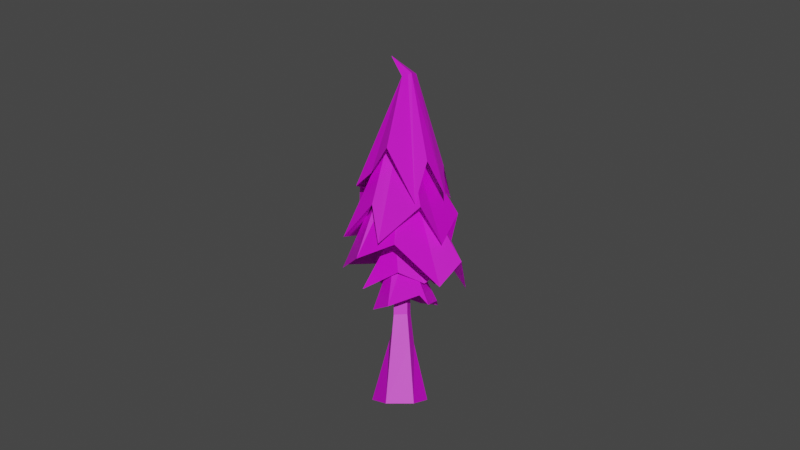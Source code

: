 # Source: Tanne_2.blend  (saved by Blender 4.2.66; exported with 4.5.12 LTS)
import bpy
from mathutils import Matrix  # noqa: F401  (used for matrix-valued properties, if any)

bpy.ops.wm.read_factory_settings(use_empty=True)
scene = bpy.context.scene
scene.name = 'Scene'

# ---- collections
col_collection = bpy.data.collections.new('Collection'); scene.collection.children.link(col_collection)

# ---- images (referenced by path relative to the original .blend; pixels are not part of the script)
import os
ASSET_DIR = os.environ.get("B2B_ASSET_DIR", "")  # directory of the original .blend (textures are referenced by path, not embedded)
HERE = os.path.dirname(os.path.abspath(__file__))  # packed textures are extracted next to this script under _unpacked/

def load_image(name, relpath, width, height, colorspace="sRGB"):
    """Load a texture the original file referenced (path relative to the .blend, or extracted next to this script)."""
    p = next((c for c in (os.path.join(HERE, relpath), os.path.join(ASSET_DIR, relpath)) if relpath and os.path.exists(c)), "")
    if p:
        img = bpy.data.images.load(p, check_existing=True)
        img.name = name
    else:  # same state as the original file: an image datablock whose file is absent (Cycles renders it pink)
        img = bpy.data.images.new(name, width, height)
        img.source = "FILE"
        img.filepath = "//" + (relpath or name)
    img.colorspace_settings.name = colorspace
    return img
img_color = load_image('color', 'textures/colorT2.png', 1024, 1024, 'sRGB')

# ---- materials (node trees are filled in below, after node groups)
mat_bake = bpy.data.materials.new('Bake')

# ---- material node trees
mat_bake.use_nodes = True; mat_bake.node_tree.nodes.clear()
_N = mat_bake.node_tree.nodes; _L = mat_bake.node_tree.links
n0 = _N.new('ShaderNodeBsdfPrincipled'); n0.name = 'Principled BSDF'; n0.location = (10, 300)
n1 = _N.new('ShaderNodeOutputMaterial'); n1.name = 'Material Output'; n1.location = (300, 300)
n2 = _N.new('ShaderNodeTexImage'); n2.name = 'Image Texture'; n2.location = (-310, 242)
n2.image = img_color
_L.new(n0.outputs[0], n1.inputs[0])
_L.new(n2.outputs[0], n0.inputs[0])
n1.is_active_output = True

# ---- world
world_world = bpy.data.worlds.new('World'); scene.world = world_world
world_world.use_nodes = True; world_world.node_tree.nodes.clear()
_N = world_world.node_tree.nodes; _L = world_world.node_tree.links
n0 = _N.new('ShaderNodeOutputWorld'); n0.name = 'World Output'; n0.location = (300, 300)
n1 = _N.new('ShaderNodeBackground'); n1.name = 'Background'; n1.location = (10, 300)
n1.inputs[0].default_value = (0.05088, 0.05088, 0.05088, 1.0)
_L.new(n1.outputs[0], n0.inputs[0])
n0.is_active_output = True
world_world.color = (0.05088, 0.05088, 0.05088)
world_world.use_sun_shadow = False
world_world.sun_shadow_jitter_overblur = 0.0

# ---- cameras
cam_camera = bpy.data.cameras.new('Camera')

# ---- lights
light_sun = bpy.data.lights.new('Sun', 'SUN')
light_sun.energy = 2.0

# ---- meshes
me_circle = bpy.data.meshes.new('Circle')
me_circle.from_pydata([(0.0, 1.0, 0.0), (-0.866, 0.5, 0.0), (-0.866, -0.5, 0.0), (0.0, -1.0, 0.0), (0.866, -0.5, 0.0), (0.866, 0.5, 0.0), (0.2548, -0.2008, 3.17), (0.2548, 0.1228, 3.17), (0.4118, 0.3767, 2.124), (0.4118, -0.3513, 2.124), (0.01098, -0.5211, 2.023), (-0.5662, -0.3569, 2.032), (-0.5645, 0.3248, 1.958), (0.00493, -0.3865, 3.17), (-0.4065, -0.2695, 3.15), (-0.4053, 0.2165, 3.13), (0.2658, -0.2041, 5.575), (0.2658, 0.1309, 5.575), (0.007179, -0.3743, 5.575), (-0.4187, -0.2679, 5.541), (-0.4174, 0.1739, 5.509), (-0.5843, -1.336, 3.644), (-1.534, -0.9989, 3.568), (-1.359, -0.6893, 3.889), (-1.357, 0.4198, 3.499), (0.4013, 0.9082, 3.424), (-0.611, 0.957, 3.328), (1.052, -0.7877, 3.44), (1.077, 0.3224, 3.838), (0.0511, -1.391, 3.442), (0.2658, -0.2041, 6.283), (0.2658, 0.1309, 6.283), (0.007179, -0.3743, 6.283), (-0.4187, -0.2679, 6.262), (-0.4174, 0.1739, 6.242), (-1.155, -0.8698, 4.289), (-1.12, 0.0654, 4.679), (0.514, 1.013, 4.469), (-0.7612, 1.324, 4.074), (-0.5772, -1.523, 4.39), (-0.9909, -1.23, 4.531), (0.9894, -0.7119, 4.683), (0.3189, -1.275, 4.191), (1.24, -0.1936, 4.358), (1.1, 0.4814, 4.041), (0.535, -0.2242, 8.497), (0.535, 0.3841, 8.497), (0.1044, -0.5334, 8.497), (-0.6046, -0.3402, 8.453), (-0.6025, 0.4623, 8.411), (-2.097, -1.375, 4.222), (-1.662, 1.512, 5.189), (-0.6035, 0.06105, 8.432), (-2.058, 0.1841, 5.684), (-0.8494, -2.358, 4.096), (-1.558, -2.165, 5.078), (0.7375, 1.982, 4.898), (-0.4, 2.06, 4.813), (1.805, -1.125, 4.364), (0.3793, -1.719, 5.083), (2.019, -0.353, 4.885), (2.019, 0.9732, 4.885), (0.4388, -0.2071, 9.686), (0.4388, 0.1951, 9.686), (0.1044, -0.4695, 9.686), (-0.6046, -0.3055, 9.642), (-0.6025, 0.3754, 9.6), (-0.6035, 0.03493, 9.621), (-1.915, -0.7206, 6.995), (-1.596, 0.9694, 7.084), (-2.165, 0.747, 5.723), (0.8903, 1.547, 5.982), (-1.098, 1.993, 5.942), (-0.4277, -2.1, 6.78), (-1.711, -1.475, 5.672), (1.76, -1.038, 6.317), (0.3692, -1.852, 5.628), (1.872, -0.6332, 5.672), (1.773, 0.7953, 5.521), (0.2084, -0.4328, 11.84), (0.2019, -0.108, 11.78), (-0.02021, -0.6012, 11.87), (-0.4082, -0.4249, 11.85), (-0.412, -0.08056, 11.73), (-0.4082, -0.2935, 11.78), (-1.582, -0.9615, 8.596), (-1.642, 0.4542, 9.061), (-1.937, -0.5284, 7.099), (-0.2901, -1.587, 8.518), (-1.407, -1.619, 7.347), (1.005, -0.9954, 9.309), (0.2462, -1.869, 7.34), (1.441, -0.9061, 7.556), (1.25, 0.651, 7.606), (0.7319, 1.487, 7.189), (-0.8432, 1.559, 7.756), (0.005552, 0.3009, 12.53), (0.005478, 0.3046, 12.53), (0.00296, 0.299, 12.53), (-0.001437, 0.301, 12.53), (-0.00148, 0.3049, 12.53), (-0.001437, 0.3025, 12.53), (1.822, 0.138, 6.403), (0.9124, -1.306, 8.1), (1.345, -0.1276, 8.432), (0.005642, 1.451, 7.771), (-1.243, 1.006, 8.206)], [], [(1, 0, 5, 4, 3, 2), (8, 7, 6, 9), (5, 8, 9, 4), (5, 0, 8), (3, 4, 9, 10), (1, 12, 8, 0), (1, 2, 11, 12), (2, 3, 10, 11), (6, 13, 10, 9), (7, 8, 12, 15), (12, 11, 14, 15), (11, 10, 13, 14), (13, 18, 19, 14), (6, 16, 18, 13), (7, 17, 16, 6), (15, 20, 17, 7), (14, 19, 20, 15), (18, 19, 22, 21), (19, 20, 24, 23), (19, 23, 22), (20, 17, 25, 26), (16, 18, 29, 27), (17, 16, 27, 28), (20, 26, 24), (17, 28, 25), (18, 21, 29), (18, 16, 30, 32), (17, 20, 34, 31), (19, 18, 32, 33), (16, 17, 31, 30), (20, 19, 33, 34), (34, 36, 35, 33), (31, 37, 38, 34), (34, 38, 36), (33, 40, 39, 32), (33, 35, 40), (32, 42, 41, 30), (30, 43, 44, 31), (31, 44, 37), (30, 41, 43), (32, 39, 42), (44, 43, 41, 37), (34, 31, 46, 49), (32, 33, 48, 47), (31, 30, 45, 46), (33, 34, 49, 52, 48), (30, 32, 47, 45), (52, 49, 51, 53), (48, 52, 53, 50), (47, 48, 55, 54), (48, 50, 55), (49, 46, 56, 57), (49, 57, 51), (45, 47, 59, 58), (46, 45, 60, 61), (46, 61, 56), (45, 58, 60), (47, 54, 59), (46, 49, 66, 63), (52, 48, 65, 67), (48, 47, 64, 65), (45, 46, 63, 62), (49, 52, 67, 66), (47, 45, 62, 64), (67, 70, 68, 65), (66, 69, 70, 67), (63, 71, 72, 66), (66, 72, 69), (65, 74, 73, 64), (65, 68, 74), (64, 76, 75, 62), (62, 77, 102, 78, 63), (62, 75, 77), (63, 78, 71), (64, 73, 76), (72, 71, 69), (66, 63, 80, 83), (64, 65, 82, 81), (63, 62, 79, 80), (65, 67, 84, 82), (67, 66, 83, 84), (62, 64, 81, 79), (82, 84, 87, 85), (84, 83, 86, 87), (81, 82, 89, 88), (82, 85, 89), (79, 81, 91, 103, 90), (81, 88, 91), (80, 79, 92, 104, 93), (79, 90, 92), (83, 80, 94, 105, 95), (83, 95, 106, 86), (80, 93, 94), (94, 93, 95, 105), (82, 81, 98, 99), (79, 80, 97, 96), (84, 82, 99, 101), (83, 84, 101, 100), (81, 79, 96, 98), (80, 83, 100, 97)])
_uv = me_circle.uv_layers.new(name='UVMap')
_uv.uv.foreach_set('vector', [0.09961, 0.7379, 0.04981, 0.7652, 2.78e-09, 0.7349, -5.176e-11, 0.6774, 0.04981, 0.6501, 0.09961, 0.6804, 0.7119, 0.8682, 0.7337, 0.8086, 0.7525, 0.8107, 0.7542, 0.873, 0.6904, 0.9934, 0.7119, 0.8682, 0.7542, 0.873, 0.7484, 1.0, 0.6904, 0.6705, 0.6364, 0.6791, 0.6576, 0.5493, 0.2677, 0.6719, 0.2242, 0.6709, 0.2442, 0.5456, 0.2654, 0.5516, 0.5904, 0.673, 0.6022, 0.5594, 0.6576, 0.5493, 0.6364, 0.6791, 0.4642, 0.6714, 0.4067, 0.6612, 0.4353, 0.5457, 0.4738, 0.5568, 0.3231, 0.6668, 0.2677, 0.6719, 0.2654, 0.5516, 0.3003, 0.5487, 0.2512, 0.4836, 0.2632, 0.4842, 0.2654, 0.5516, 0.2442, 0.5456, 0.6468, 0.4867, 0.6576, 0.5493, 0.6022, 0.5594, 0.6081, 0.4913, 0.4738, 0.5568, 0.4353, 0.5457, 0.4515, 0.4824, 0.4793, 0.4884, 0.3003, 0.5487, 0.2654, 0.5516, 0.2632, 0.4842, 0.2882, 0.4837, 0.2632, 0.4842, 0.2545, 0.3446, 0.2802, 0.3449, 0.2882, 0.4837, 0.2512, 0.4836, 0.2418, 0.3442, 0.2545, 0.3446, 0.2632, 0.4842, 0.7337, 0.8086, 0.7491, 0.6725, 0.7685, 0.6747, 0.7525, 0.8107, 0.6081, 0.4913, 0.5993, 0.3563, 0.6389, 0.351, 0.6468, 0.4867, 0.4515, 0.4824, 0.474, 0.3507, 0.4991, 0.357, 0.4793, 0.4884, 0.2545, 0.3446, 0.2802, 0.3449, 0.3424, 0.4612, 0.2839, 0.4612, 0.474, 0.3507, 0.4991, 0.357, 0.4902, 0.4856, 0.4301, 0.4528, 0.474, 0.3507, 0.4301, 0.4528, 0.4086, 0.4701, 0.5993, 0.3563, 0.6389, 0.351, 0.6482, 0.4837, 0.5897, 0.4913, 0.2418, 0.3442, 0.2545, 0.3446, 0.2477, 0.4748, 0.1977, 0.4735, 0.7491, 0.6725, 0.7685, 0.6747, 0.7877, 0.8094, 0.7259, 0.7798, 0.5993, 0.3563, 0.5897, 0.4913, 0.5502, 0.4748, 0.6389, 0.351, 0.6904, 0.4507, 0.6482, 0.4837, 0.2545, 0.3446, 0.2839, 0.4612, 0.2477, 0.4748, 0.2545, 0.3446, 0.2418, 0.3442, 0.2392, 0.3031, 0.252, 0.3035, 0.6389, 0.351, 0.5993, 0.3563, 0.5967, 0.3149, 0.6364, 0.3109, 0.2802, 0.3449, 0.2545, 0.3446, 0.252, 0.3035, 0.2776, 0.3031, 0.7685, 0.6747, 0.7491, 0.6725, 0.7538, 0.6323, 0.7732, 0.6346, 0.4991, 0.357, 0.474, 0.3507, 0.4808, 0.3109, 0.506, 0.3166, 0.506, 0.3166, 0.482, 0.413, 0.4244, 0.4255, 0.4808, 0.3109, 0.6364, 0.3109, 0.6502, 0.4261, 0.5755, 0.4548, 0.5967, 0.3149, 0.506, 0.3166, 0.5502, 0.4535, 0.482, 0.413, 0.2776, 0.3031, 0.3051, 0.4081, 0.2785, 0.4191, 0.252, 0.3035, 0.4808, 0.3109, 0.4244, 0.4255, 0.4067, 0.4058, 0.252, 0.3035, 0.2311, 0.4312, 0.1977, 0.4008, 0.2392, 0.3031, 0.7732, 0.6346, 0.7591, 0.7558, 0.7179, 0.7675, 0.7538, 0.6323, 0.7538, 0.6323, 0.7179, 0.7675, 0.6904, 0.7324, 0.7732, 0.6346, 0.7915, 0.7377, 0.7591, 0.7558, 0.252, 0.3035, 0.2785, 0.4191, 0.2311, 0.4312, 0.1658, 0.7197, 0.1712, 0.6776, 0.1962, 0.6501, 0.1962, 0.7554, 0.1631, 0.7784, 0.1234, 0.7789, 0.09961, 0.6501, 0.1658, 0.6501, 0.7608, 0.1264, 0.7352, 0.1261, 0.7352, 0.000262, 0.778, -3.79e-08, 0.5295, 0.7998, 0.5099, 0.7998, 0.5082, 0.6714, 0.5437, 0.6714, 0.1832, 0.4625, 0.1574, 0.4623, 0.1472, 0.3356, 0.1706, 0.3356, 0.1941, 0.3356, 0.7739, 0.1304, 0.7608, 0.1264, 0.778, -3.79e-08, 0.7996, 0.007068, 0.3735, 0.07097, 0.3959, 0.07781, 0.4067, 0.2848, 0.3359, 0.2452, 0.351, 0.06412, 0.3735, 0.07097, 0.3359, 0.2452, 0.2281, 0.3031, 0.06563, 0.07566, 0.1077, 0.06721, 0.1906, 0.2599, 0.1634, 0.3261, 0.351, 0.06412, 0.2281, 0.3031, 0.1977, 0.2367, 0.5294, 0.06552, 0.5941, 0.08093, 0.5276, 0.2978, 0.463, 0.2824, 0.5294, 0.06552, 0.463, 0.2824, 0.4067, 0.2327, 0.04494, 0.07872, 0.06563, 0.07566, 0.08751, 0.2814, 0.02494, 0.3356, 0.6102, 0.07342, 0.6453, 0.0681, 0.6868, 0.2891, 0.6102, 0.3006, 0.5941, 0.08093, 0.6102, 0.3109, 0.5276, 0.2978, 0.6453, 0.0681, 0.7352, 0.309, 0.6868, 0.2891, 0.06563, 0.07566, 0.1634, 0.3261, 0.08751, 0.2814, 0.5941, 0.08093, 0.5294, 0.06552, 0.5495, 2.459e-08, 0.6102, 0.01251, 0.3735, 0.07097, 0.351, 0.06412, 0.3687, 2.61e-08, 0.3877, 0.005974, 0.1077, 0.06721, 0.06563, 0.07566, 0.04903, 0.008212, 0.0908, 9.494e-09, 0.6453, 0.0681, 0.6102, 0.07342, 0.6109, 0.003513, 0.6341, -2.031e-08, 0.3959, 0.07781, 0.3735, 0.07097, 0.3877, 0.005974, 0.4067, 0.01195, 0.06563, 0.07566, 0.04494, 0.07872, 0.03319, 0.0104, 0.04903, 0.008212, 0.3877, 0.005974, 0.3677, 0.2528, 0.3029, 0.1588, 0.3687, 2.61e-08, 0.4067, 0.01195, 0.4015, 0.173, 0.3677, 0.2528, 0.3877, 0.005974, 0.6102, 0.01251, 0.5588, 0.237, 0.4437, 0.2075, 0.5495, 2.459e-08, 0.5495, 2.459e-08, 0.4437, 0.2075, 0.4474, 0.125, 0.0908, 9.494e-09, 0.1977, 0.2187, 0.1037, 0.1784, 0.04903, 0.008212, 0.0908, 9.494e-09, 0.1977, 0.1352, 0.1977, 0.2187, 0.04903, 0.008212, 0.07875, 0.2516, 8.13e-09, 0.2243, 0.03319, 0.0104, 0.6341, -2.031e-08, 0.696, 0.2404, 0.6452, 0.2053, 0.6145, 0.2601, 0.6109, 0.003513, 0.6341, -2.031e-08, 0.7136, 0.1991, 0.696, 0.2404, 0.6102, 0.01251, 0.6091, 0.2699, 0.5588, 0.237, 0.3424, 0.3031, 0.3802, 0.4841, 0.3424, 0.5512, 0.3995, 0.6075, 0.3424, 0.7105, 0.3424, 0.5512, 0.4686, 0.7918, 0.4067, 0.7916, 0.4067, 0.6714, 0.4423, 0.6722, 0.7775, 0.256, 0.7352, 0.2601, 0.7451, 0.1336, 0.769, 0.1304, 0.4036, 0.4233, 0.3802, 0.4204, 0.3802, 0.3031, 0.3987, 0.3087, 0.5082, 0.7951, 0.4884, 0.7975, 0.5008, 0.6761, 0.5082, 0.6714, 0.4884, 0.7975, 0.4686, 0.7998, 0.4885, 0.6796, 0.5008, 0.6761, 0.7946, 0.2601, 0.7775, 0.256, 0.769, 0.1304, 0.7808, 0.1349, 0.8247, 0.6838, 0.8329, 0.6867, 0.8637, 0.9727, 0.8247, 0.888, 0.8329, 0.6867, 0.8457, 0.6876, 0.9022, 0.8505, 0.8637, 0.9727, 0.0664, 0.3788, 0.09069, 0.3799, 0.1276, 0.6501, 0.06565, 0.5793, 0.09069, 0.3799, 0.1472, 0.5745, 0.1276, 0.6501, 0.05539, 0.3792, 0.0664, 0.3788, 0.03017, 0.648, 6.006e-09, 0.5993, -2.286e-09, 0.5272, 0.0664, 0.3788, 0.06565, 0.5793, 0.03017, 0.648, 0.7237, 0.35, 0.7415, 0.3428, 0.8247, 0.5904, 0.7693, 0.5502, 0.7347, 0.6049, 0.7415, 0.3428, 0.807, 0.4862, 0.8247, 0.5904, 0.9094, 0.3488, 0.9451, 0.3487, 0.9451, 0.6329, 0.9056, 0.5955, 0.8557, 0.5931, 0.9094, 0.3488, 0.8557, 0.5931, 0.8395, 0.5579, 0.8247, 0.4998, 0.7237, 0.35, 0.7347, 0.6049, 0.6904, 0.6323, 0.1853, 0.551, 0.1472, 0.596, 0.1472, 0.4625, 0.1598, 0.5101, 0.09069, 0.3799, 0.0664, 0.3788, 0.07698, 0.3356, 0.07725, 0.3356, 0.7415, 0.3428, 0.7237, 0.35, 0.6904, 0.3111, 0.6906, 0.311, 0.8329, 0.6867, 0.8247, 0.6838, 0.8599, 0.6329, 0.86, 0.6329, 0.8457, 0.6876, 0.8329, 0.6867, 0.86, 0.6329, 0.8601, 0.6329, 0.75, 0.3362, 0.7415, 0.3428, 0.6906, 0.311, 0.6907, 0.3109, 0.9451, 0.3487, 0.9094, 0.3488, 0.932, 0.3109, 0.9324, 0.3109])
me_circle.materials.append(mat_bake)
me_circle.use_mirror_y = True
me_circle.update()

# ---- objects
ob_bake = bpy.data.objects.new('Bake', me_circle)
ob_sun = bpy.data.objects.new('Sun', light_sun)
ob_camera = bpy.data.objects.new('Camera', cam_camera)

# ---- transforms, parenting, visibility, modifiers, constraints
ob_bake.location = (0.0, 0.0, 0.0)
ob_bake.scale = (0.7561, 0.7561, 0.7561)
ob_bake.use_mesh_mirror_y = True
ob_sun.location = (-36.9, -12.43, 10.04)
ob_sun.rotation_euler = (1.364, -0.05263, -1.505)
ob_camera.location = (-30.61, 0.0, 4.805)
ob_camera.rotation_euler = (1.571, -0.0, -1.571)

# ---- collection membership
col_collection.objects.link(ob_bake)
col_collection.objects.link(ob_sun)
col_collection.objects.link(ob_camera)

# ---- scene / render settings (as saved in the file)
scene.camera = ob_camera
scene.frame_start = 1; scene.frame_end = 250; scene.frame_set(1)
scene.render.engine = 'CYCLES'
scene.cycles.samples = 500
scene.cycles.sampling_pattern = 'TABULATED_SOBOL'
scene.cycles.use_light_tree = False
scene.cycles.bake_type = 'DIFFUSE'
scene.view_settings.view_transform = 'Filmic'
bpy.context.view_layer.update()
